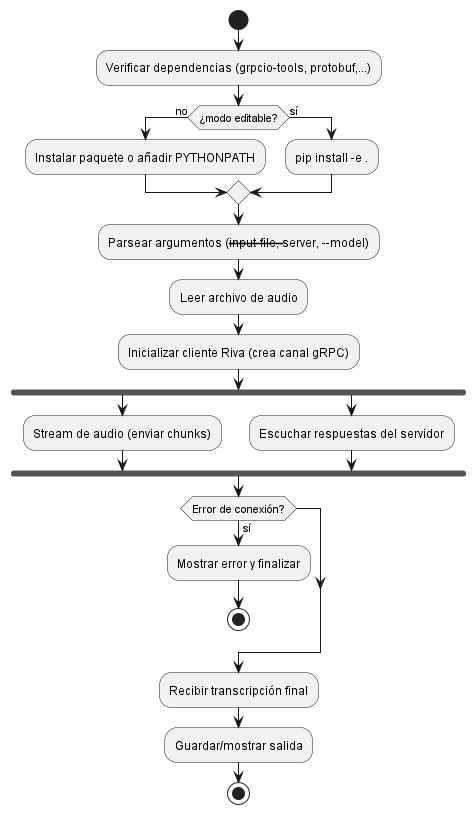

The diagram above was rendered by PlantUML. Its source (embedded in the PNG):
@startuml
start
:Verificar dependencias (grpcio-tools, protobuf,...);
if (¿modo editable?) then (no)
  :Instalar paquete o añadir PYTHONPATH;
else (sí)
  :pip install -e .;
endif
:Parsear argumentos (--input-file, --server, --model);
:Leer archivo de audio;
:Inicializar cliente Riva (crea canal gRPC);
fork
  :Stream de audio (enviar chunks);
fork again
  :Escuchar respuestas del servidor;
end fork
if (Error de conexión?) then (sí)
  :Mostrar error y finalizar;
  stop
endif
:Recibir transcripción final;
:Guardar/mostrar salida;
stop
@enduml